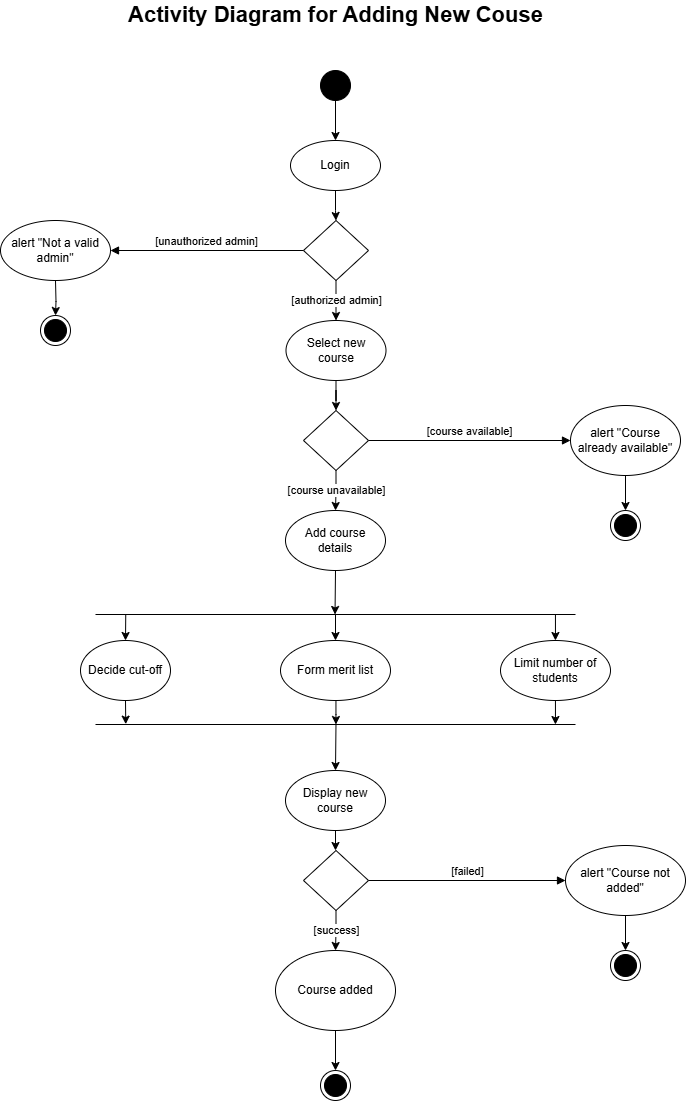

The diagram above was exported from draw.io. Its source (the exported page's mxGraphModel, read from the mxfile embedded in the PNG):
<mxGraphModel dx="1050" dy="1657" grid="1" gridSize="10" guides="1" tooltips="1" connect="1" arrows="1" fold="1" page="1" pageScale="1" pageWidth="850" pageHeight="1100" math="0" shadow="0">
  <root>
    <mxCell id="0" />
    <mxCell id="1" parent="0" />
    <mxCell id="8hmyETDeo_DLbetZi1Qc-1" value="" style="ellipse;fillColor=strokeColor;html=1;" parent="1" vertex="1">
      <mxGeometry x="410" y="-1000" width="30" height="30" as="geometry" />
    </mxCell>
    <mxCell id="8hmyETDeo_DLbetZi1Qc-2" value="Activity Diagram for Adding New Couse" style="text;html=1;align=center;verticalAlign=middle;whiteSpace=wrap;rounded=0;fontStyle=1;fontSize=22;" parent="1" vertex="1">
      <mxGeometry x="145" y="-1070" width="561" height="30" as="geometry" />
    </mxCell>
    <mxCell id="8hmyETDeo_DLbetZi1Qc-19" value="" style="edgeStyle=orthogonalEdgeStyle;rounded=0;orthogonalLoop=1;jettySize=auto;html=1;" parent="1" source="8hmyETDeo_DLbetZi1Qc-3" target="8hmyETDeo_DLbetZi1Qc-4" edge="1">
      <mxGeometry relative="1" as="geometry" />
    </mxCell>
    <mxCell id="8hmyETDeo_DLbetZi1Qc-3" value="Login" style="ellipse;whiteSpace=wrap;html=1;" parent="1" vertex="1">
      <mxGeometry x="380" y="-930" width="90" height="50" as="geometry" />
    </mxCell>
    <mxCell id="8hmyETDeo_DLbetZi1Qc-22" value="[authorized admin]" style="edgeStyle=orthogonalEdgeStyle;rounded=0;orthogonalLoop=1;jettySize=auto;html=1;" parent="1" source="8hmyETDeo_DLbetZi1Qc-4" target="8hmyETDeo_DLbetZi1Qc-5" edge="1">
      <mxGeometry relative="1" as="geometry" />
    </mxCell>
    <mxCell id="8hmyETDeo_DLbetZi1Qc-4" value="" style="rhombus;whiteSpace=wrap;html=1;" parent="1" vertex="1">
      <mxGeometry x="393" y="-850" width="65" height="60" as="geometry" />
    </mxCell>
    <mxCell id="8hmyETDeo_DLbetZi1Qc-23" value="" style="edgeStyle=orthogonalEdgeStyle;rounded=0;orthogonalLoop=1;jettySize=auto;html=1;" parent="1" source="8hmyETDeo_DLbetZi1Qc-5" target="8hmyETDeo_DLbetZi1Qc-7" edge="1">
      <mxGeometry relative="1" as="geometry" />
    </mxCell>
    <mxCell id="8hmyETDeo_DLbetZi1Qc-5" value="Select new course" style="ellipse;whiteSpace=wrap;html=1;" parent="1" vertex="1">
      <mxGeometry x="375.5" y="-750" width="100" height="60" as="geometry" />
    </mxCell>
    <mxCell id="8hmyETDeo_DLbetZi1Qc-24" value="[course unavailable]" style="edgeStyle=orthogonalEdgeStyle;rounded=0;orthogonalLoop=1;jettySize=auto;html=1;" parent="1" source="8hmyETDeo_DLbetZi1Qc-7" target="8hmyETDeo_DLbetZi1Qc-9" edge="1">
      <mxGeometry relative="1" as="geometry" />
    </mxCell>
    <mxCell id="8hmyETDeo_DLbetZi1Qc-7" value="" style="rhombus;whiteSpace=wrap;html=1;" parent="1" vertex="1">
      <mxGeometry x="393" y="-660" width="65" height="60" as="geometry" />
    </mxCell>
    <mxCell id="8hmyETDeo_DLbetZi1Qc-54" value="" style="edgeStyle=orthogonalEdgeStyle;rounded=0;orthogonalLoop=1;jettySize=auto;html=1;" parent="1" source="8hmyETDeo_DLbetZi1Qc-8" target="8hmyETDeo_DLbetZi1Qc-53" edge="1">
      <mxGeometry relative="1" as="geometry" />
    </mxCell>
    <mxCell id="8hmyETDeo_DLbetZi1Qc-8" value="alert &quot;Course already available&quot;" style="ellipse;whiteSpace=wrap;html=1;" parent="1" vertex="1">
      <mxGeometry x="660" y="-665" width="110" height="70" as="geometry" />
    </mxCell>
    <mxCell id="8hmyETDeo_DLbetZi1Qc-9" value="Add course details" style="ellipse;whiteSpace=wrap;html=1;" parent="1" vertex="1">
      <mxGeometry x="375" y="-560" width="100" height="60" as="geometry" />
    </mxCell>
    <mxCell id="8hmyETDeo_DLbetZi1Qc-10" value="Decide cut-off" style="ellipse;whiteSpace=wrap;html=1;" parent="1" vertex="1">
      <mxGeometry x="170" y="-430" width="90" height="60" as="geometry" />
    </mxCell>
    <mxCell id="8hmyETDeo_DLbetZi1Qc-11" value="alert &quot;Not a valid admin&quot;" style="ellipse;whiteSpace=wrap;html=1;" parent="1" vertex="1">
      <mxGeometry x="90" y="-850" width="110" height="60" as="geometry" />
    </mxCell>
    <mxCell id="8hmyETDeo_DLbetZi1Qc-12" value="Form merit list" style="ellipse;whiteSpace=wrap;html=1;" parent="1" vertex="1">
      <mxGeometry x="370" y="-430" width="110" height="60" as="geometry" />
    </mxCell>
    <mxCell id="8hmyETDeo_DLbetZi1Qc-13" value="Limit number of students" style="ellipse;whiteSpace=wrap;html=1;" parent="1" vertex="1">
      <mxGeometry x="590" y="-430" width="110" height="60" as="geometry" />
    </mxCell>
    <mxCell id="8hmyETDeo_DLbetZi1Qc-27" value="" style="edgeStyle=orthogonalEdgeStyle;rounded=0;orthogonalLoop=1;jettySize=auto;html=1;" parent="1" source="8hmyETDeo_DLbetZi1Qc-14" target="8hmyETDeo_DLbetZi1Qc-15" edge="1">
      <mxGeometry relative="1" as="geometry" />
    </mxCell>
    <mxCell id="8hmyETDeo_DLbetZi1Qc-14" value="Display new course" style="ellipse;whiteSpace=wrap;html=1;" parent="1" vertex="1">
      <mxGeometry x="375" y="-300" width="100" height="60" as="geometry" />
    </mxCell>
    <mxCell id="8hmyETDeo_DLbetZi1Qc-28" value="[success]" style="edgeStyle=orthogonalEdgeStyle;rounded=0;orthogonalLoop=1;jettySize=auto;html=1;" parent="1" source="8hmyETDeo_DLbetZi1Qc-15" target="8hmyETDeo_DLbetZi1Qc-17" edge="1">
      <mxGeometry relative="1" as="geometry" />
    </mxCell>
    <mxCell id="8hmyETDeo_DLbetZi1Qc-15" value="" style="rhombus;whiteSpace=wrap;html=1;" parent="1" vertex="1">
      <mxGeometry x="393" y="-220" width="65" height="60" as="geometry" />
    </mxCell>
    <mxCell id="8hmyETDeo_DLbetZi1Qc-56" value="" style="edgeStyle=orthogonalEdgeStyle;rounded=0;orthogonalLoop=1;jettySize=auto;html=1;" parent="1" source="8hmyETDeo_DLbetZi1Qc-16" target="8hmyETDeo_DLbetZi1Qc-55" edge="1">
      <mxGeometry relative="1" as="geometry" />
    </mxCell>
    <mxCell id="8hmyETDeo_DLbetZi1Qc-16" value="alert &quot;Course not added&quot;" style="ellipse;whiteSpace=wrap;html=1;" parent="1" vertex="1">
      <mxGeometry x="655" y="-225" width="120" height="70" as="geometry" />
    </mxCell>
    <mxCell id="8hmyETDeo_DLbetZi1Qc-17" value="Course added" style="ellipse;whiteSpace=wrap;html=1;" parent="1" vertex="1">
      <mxGeometry x="365" y="-120" width="120" height="80" as="geometry" />
    </mxCell>
    <mxCell id="8hmyETDeo_DLbetZi1Qc-18" value="" style="endArrow=classic;html=1;rounded=0;exitX=0.5;exitY=1;exitDx=0;exitDy=0;entryX=0.5;entryY=0;entryDx=0;entryDy=0;" parent="1" source="8hmyETDeo_DLbetZi1Qc-1" target="8hmyETDeo_DLbetZi1Qc-3" edge="1">
      <mxGeometry width="50" height="50" relative="1" as="geometry">
        <mxPoint x="400" y="-720" as="sourcePoint" />
        <mxPoint x="450" y="-770" as="targetPoint" />
      </mxGeometry>
    </mxCell>
    <mxCell id="8hmyETDeo_DLbetZi1Qc-31" value="[unauthorized admin]" style="html=1;verticalAlign=bottom;endArrow=block;curved=0;rounded=0;exitX=0;exitY=0.5;exitDx=0;exitDy=0;entryX=1;entryY=0.5;entryDx=0;entryDy=0;" parent="1" source="8hmyETDeo_DLbetZi1Qc-4" target="8hmyETDeo_DLbetZi1Qc-11" edge="1">
      <mxGeometry width="80" relative="1" as="geometry">
        <mxPoint x="390" y="-690" as="sourcePoint" />
        <mxPoint x="470" y="-690" as="targetPoint" />
      </mxGeometry>
    </mxCell>
    <mxCell id="8hmyETDeo_DLbetZi1Qc-32" value="[course available]" style="html=1;verticalAlign=bottom;endArrow=block;curved=0;rounded=0;entryX=0;entryY=0.5;entryDx=0;entryDy=0;exitX=1;exitY=0.5;exitDx=0;exitDy=0;" parent="1" source="8hmyETDeo_DLbetZi1Qc-7" target="8hmyETDeo_DLbetZi1Qc-8" edge="1">
      <mxGeometry width="80" relative="1" as="geometry">
        <mxPoint x="390" y="-570" as="sourcePoint" />
        <mxPoint x="470" y="-570" as="targetPoint" />
      </mxGeometry>
    </mxCell>
    <mxCell id="8hmyETDeo_DLbetZi1Qc-33" value="" style="endArrow=classic;html=1;rounded=0;exitX=0.5;exitY=1;exitDx=0;exitDy=0;entryX=0.499;entryY=0.5;entryDx=0;entryDy=0;entryPerimeter=0;" parent="1" source="8hmyETDeo_DLbetZi1Qc-9" target="8hmyETDeo_DLbetZi1Qc-35" edge="1">
      <mxGeometry width="50" height="50" relative="1" as="geometry">
        <mxPoint x="400" y="-420" as="sourcePoint" />
        <mxPoint x="425" y="-460" as="targetPoint" />
      </mxGeometry>
    </mxCell>
    <mxCell id="8hmyETDeo_DLbetZi1Qc-35" value="" style="line;strokeWidth=1;fillColor=none;align=left;verticalAlign=middle;spacingTop=-1;spacingLeft=3;spacingRight=3;rotatable=0;labelPosition=right;points=[];portConstraint=eastwest;strokeColor=inherit;" parent="1" vertex="1">
      <mxGeometry x="185" y="-460" width="480" height="8" as="geometry" />
    </mxCell>
    <mxCell id="8hmyETDeo_DLbetZi1Qc-36" value="" style="endArrow=classic;html=1;rounded=0;exitX=0.5;exitY=0.523;exitDx=0;exitDy=0;exitPerimeter=0;entryX=0.5;entryY=0;entryDx=0;entryDy=0;" parent="1" source="8hmyETDeo_DLbetZi1Qc-35" target="8hmyETDeo_DLbetZi1Qc-12" edge="1">
      <mxGeometry width="50" height="50" relative="1" as="geometry">
        <mxPoint x="410" y="-410" as="sourcePoint" />
        <mxPoint x="460" y="-460" as="targetPoint" />
      </mxGeometry>
    </mxCell>
    <mxCell id="8hmyETDeo_DLbetZi1Qc-37" value="" style="endArrow=classic;html=1;rounded=0;exitX=0.063;exitY=0.555;exitDx=0;exitDy=0;exitPerimeter=0;entryX=0.5;entryY=0;entryDx=0;entryDy=0;" parent="1" source="8hmyETDeo_DLbetZi1Qc-35" target="8hmyETDeo_DLbetZi1Qc-10" edge="1">
      <mxGeometry width="50" height="50" relative="1" as="geometry">
        <mxPoint x="435" y="-446" as="sourcePoint" />
        <mxPoint x="435" y="-420" as="targetPoint" />
      </mxGeometry>
    </mxCell>
    <mxCell id="8hmyETDeo_DLbetZi1Qc-38" value="" style="endArrow=classic;html=1;rounded=0;exitX=0.5;exitY=0.523;exitDx=0;exitDy=0;exitPerimeter=0;entryX=0.5;entryY=0;entryDx=0;entryDy=0;" parent="1" edge="1">
      <mxGeometry width="50" height="50" relative="1" as="geometry">
        <mxPoint x="644.95" y="-456" as="sourcePoint" />
        <mxPoint x="644.95" y="-430" as="targetPoint" />
      </mxGeometry>
    </mxCell>
    <mxCell id="8hmyETDeo_DLbetZi1Qc-40" value="" style="line;strokeWidth=1;fillColor=none;align=left;verticalAlign=middle;spacingTop=-1;spacingLeft=3;spacingRight=3;rotatable=0;labelPosition=right;points=[];portConstraint=eastwest;strokeColor=inherit;" parent="1" vertex="1">
      <mxGeometry x="185" y="-350" width="480" height="8" as="geometry" />
    </mxCell>
    <mxCell id="8hmyETDeo_DLbetZi1Qc-44" value="" style="endArrow=classic;html=1;rounded=0;exitX=0.5;exitY=1;exitDx=0;exitDy=0;entryX=0.063;entryY=0.456;entryDx=0;entryDy=0;entryPerimeter=0;" parent="1" source="8hmyETDeo_DLbetZi1Qc-10" target="8hmyETDeo_DLbetZi1Qc-40" edge="1">
      <mxGeometry width="50" height="50" relative="1" as="geometry">
        <mxPoint x="220" y="-340" as="sourcePoint" />
        <mxPoint x="230" y="-360" as="targetPoint" />
      </mxGeometry>
    </mxCell>
    <mxCell id="8hmyETDeo_DLbetZi1Qc-45" value="" style="endArrow=classic;html=1;rounded=0;exitX=0.5;exitY=1;exitDx=0;exitDy=0;entryX=0.063;entryY=0.456;entryDx=0;entryDy=0;entryPerimeter=0;" parent="1" edge="1">
      <mxGeometry width="50" height="50" relative="1" as="geometry">
        <mxPoint x="425.45" y="-370" as="sourcePoint" />
        <mxPoint x="425.45" y="-346" as="targetPoint" />
        <Array as="points">
          <mxPoint x="425.45" y="-356" />
        </Array>
      </mxGeometry>
    </mxCell>
    <mxCell id="8hmyETDeo_DLbetZi1Qc-46" value="" style="endArrow=classic;html=1;rounded=0;exitX=0.5;exitY=1;exitDx=0;exitDy=0;entryX=0.063;entryY=0.456;entryDx=0;entryDy=0;entryPerimeter=0;" parent="1" edge="1">
      <mxGeometry width="50" height="50" relative="1" as="geometry">
        <mxPoint x="644.95" y="-370" as="sourcePoint" />
        <mxPoint x="644.95" y="-346" as="targetPoint" />
      </mxGeometry>
    </mxCell>
    <mxCell id="8hmyETDeo_DLbetZi1Qc-47" value="" style="endArrow=classic;html=1;rounded=0;entryX=0.5;entryY=0;entryDx=0;entryDy=0;exitX=0.501;exitY=0.488;exitDx=0;exitDy=0;exitPerimeter=0;" parent="1" source="8hmyETDeo_DLbetZi1Qc-40" target="8hmyETDeo_DLbetZi1Qc-14" edge="1">
      <mxGeometry width="50" height="50" relative="1" as="geometry">
        <mxPoint x="370" y="-300" as="sourcePoint" />
        <mxPoint x="420" y="-350" as="targetPoint" />
      </mxGeometry>
    </mxCell>
    <mxCell id="8hmyETDeo_DLbetZi1Qc-48" value="" style="ellipse;html=1;shape=endState;fillColor=strokeColor;" parent="1" vertex="1">
      <mxGeometry x="410" width="30" height="30" as="geometry" />
    </mxCell>
    <mxCell id="8hmyETDeo_DLbetZi1Qc-49" value="" style="endArrow=classic;html=1;rounded=0;exitX=0.5;exitY=1;exitDx=0;exitDy=0;entryX=0.5;entryY=0;entryDx=0;entryDy=0;" parent="1" source="8hmyETDeo_DLbetZi1Qc-17" target="8hmyETDeo_DLbetZi1Qc-48" edge="1">
      <mxGeometry width="50" height="50" relative="1" as="geometry">
        <mxPoint x="270" y="-210" as="sourcePoint" />
        <mxPoint x="320" y="-260" as="targetPoint" />
      </mxGeometry>
    </mxCell>
    <mxCell id="8hmyETDeo_DLbetZi1Qc-50" value="[failed]" style="html=1;verticalAlign=bottom;endArrow=block;curved=0;rounded=0;entryX=0;entryY=0.5;entryDx=0;entryDy=0;exitX=1;exitY=0.5;exitDx=0;exitDy=0;" parent="1" source="8hmyETDeo_DLbetZi1Qc-15" target="8hmyETDeo_DLbetZi1Qc-16" edge="1">
      <mxGeometry width="80" relative="1" as="geometry">
        <mxPoint x="260" y="-420" as="sourcePoint" />
        <mxPoint x="340" y="-420" as="targetPoint" />
      </mxGeometry>
    </mxCell>
    <mxCell id="8hmyETDeo_DLbetZi1Qc-53" value="" style="ellipse;html=1;shape=endState;fillColor=strokeColor;" parent="1" vertex="1">
      <mxGeometry x="700" y="-560" width="30" height="30" as="geometry" />
    </mxCell>
    <mxCell id="8hmyETDeo_DLbetZi1Qc-55" value="" style="ellipse;html=1;shape=endState;fillColor=strokeColor;" parent="1" vertex="1">
      <mxGeometry x="700" y="-120" width="30" height="30" as="geometry" />
    </mxCell>
    <mxCell id="8hmyETDeo_DLbetZi1Qc-57" value="" style="edgeStyle=orthogonalEdgeStyle;rounded=0;orthogonalLoop=1;jettySize=auto;html=1;" parent="1" target="8hmyETDeo_DLbetZi1Qc-58" edge="1">
      <mxGeometry relative="1" as="geometry">
        <mxPoint x="145" y="-790" as="sourcePoint" />
      </mxGeometry>
    </mxCell>
    <mxCell id="8hmyETDeo_DLbetZi1Qc-58" value="" style="ellipse;html=1;shape=endState;fillColor=strokeColor;" parent="1" vertex="1">
      <mxGeometry x="130" y="-755" width="30" height="30" as="geometry" />
    </mxCell>
  </root>
</mxGraphModel>